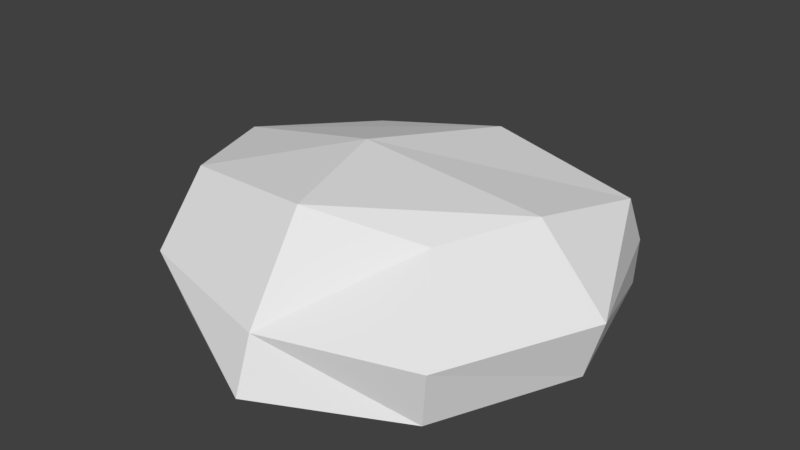 # Source: pedra1.blend  (saved by Blender 2.79.0; exported with 4.5.12 LTS)
import bpy
from mathutils import Matrix  # noqa: F401  (used for matrix-valued properties, if any)

bpy.ops.wm.read_factory_settings(use_empty=True)
scene = bpy.context.scene
scene.name = 'Scene'

# ---- collections
col_collection_1 = bpy.data.collections.new('Collection 1'); scene.collection.children.link(col_collection_1)

# ---- world
world_world = bpy.data.worlds.new('World'); scene.world = world_world
world_world.color = (0.05088, 0.05088, 0.05088)
world_world.use_sun_shadow = False
world_world.sun_shadow_jitter_overblur = 0.0
world_world.cycles.sampling_method = 'MANUAL'

# ---- meshes
me_cube_010 = bpy.data.meshes.new('Cube.010')
me_cube_010.from_pydata([(-0.5096, -0.5001, -0.1803), (-0.5607, -0.5511, 0.04298), (-0.5096, 0.5182, -0.1803), (-0.5607, 0.5683, 0.008841), (0.5087, -0.5001, -0.1803), (0.5422, -0.5262, 0.02407), (0.5651, 0.6162, -0.1803), (0.5869, 0.5917, 0.008841), (-0.0004757, 0.7238, -0.1803), (-0.0004196, 0.787, 0.03476), (-0.0004757, -0.7519, -0.1803), (-0.0004196, -0.6811, 0.01597), (-0.6929, 0.009039, -0.1803), (-0.8029, 0.007973, 0.03432), (0.7321, 0.009039, -0.1803), (0.7927, 0.01123, 0.03295), (-0.0005022, 0.009541, -0.1714), (-0.5147, -0.3873, 0.3075), (-0.5147, 0.5231, 0.1856), (0.3535, -0.2684, 0.2521), (0.5703, 0.5231, 0.1856), (-0.0004702, 0.5814, 0.277), (-0.0004702, -0.4587, 0.3543), (-0.6813, 0.008934, 0.277), (0.5136, 0.06537, 0.2759), (-0.1407, 0.009541, 0.3737)], [], [(12, 13, 3, 2), (8, 9, 7, 6), (14, 15, 5, 4), (10, 11, 1, 0), (16, 14, 4, 10), (13, 1, 17, 23), (15, 7, 20, 24), (12, 16, 10, 0), (4, 5, 11, 10), (2, 3, 9, 8), (2, 8, 16, 12), (7, 9, 21, 20), (1, 11, 22, 17), (8, 6, 14, 16), (6, 7, 15, 14), (0, 1, 13, 12), (25, 23, 17, 22), (24, 25, 22, 19), (20, 21, 25, 24), (21, 18, 23, 25), (5, 15, 24, 19), (11, 5, 19, 22), (9, 3, 18, 21), (3, 13, 23, 18)])
_uv = me_cube_010.uv_layers.new(name='UVMap')
_uv.uv.foreach_set('vector', [0.1273, 0.5722, 0.1844, 0.5722, 0.1844, 0.6293, 0.1273, 0.6293, 0.1273, 0.5722, 0.1844, 0.5722, 0.1844, 0.6293, 0.1273, 0.6293, 0.1273, 0.5722, 0.1844, 0.5722, 0.1844, 0.6293, 0.1273, 0.6293, 0.1273, 0.5722, 0.1844, 0.5722, 0.1844, 0.6293, 0.1273, 0.6293, 0.1273, 0.5722, 0.1844, 0.5722, 0.1844, 0.6293, 0.1273, 0.6293, 0.1273, 0.5722, 0.1844, 0.5722, 0.1844, 0.6293, 0.1273, 0.6293, 0.1273, 0.5722, 0.1844, 0.5722, 0.1844, 0.6293, 0.1273, 0.6293, 0.1273, 0.5722, 0.1844, 0.5722, 0.1844, 0.6293, 0.1273, 0.6293, 0.1273, 0.5722, 0.1844, 0.5722, 0.1844, 0.6293, 0.1273, 0.6293, 0.1273, 0.5722, 0.1844, 0.5722, 0.1844, 0.6293, 0.1273, 0.6293, 0.1273, 0.5722, 0.1844, 0.5722, 0.1844, 0.6293, 0.1273, 0.6293, 0.1273, 0.5722, 0.1844, 0.5722, 0.1844, 0.6293, 0.1273, 0.6293, 0.1273, 0.5722, 0.1844, 0.5722, 0.1844, 0.6293, 0.1273, 0.6293, 0.1273, 0.5722, 0.1844, 0.5722, 0.1844, 0.6293, 0.1273, 0.6293, 0.1273, 0.5722, 0.1844, 0.5722, 0.1844, 0.6293, 0.1273, 0.6293, 0.1273, 0.5722, 0.1844, 0.5722, 0.1844, 0.6293, 0.1273, 0.6293, 0.1273, 0.5722, 0.1844, 0.5722, 0.1844, 0.6293, 0.1273, 0.6293, 0.1273, 0.5722, 0.1844, 0.5722, 0.1844, 0.6293, 0.1273, 0.6293, 0.1273, 0.5722, 0.1844, 0.5722, 0.1844, 0.6293, 0.1273, 0.6293, 0.1273, 0.5722, 0.1844, 0.5722, 0.1844, 0.6293, 0.1273, 0.6293, 0.1273, 0.5722, 0.1844, 0.5722, 0.1844, 0.6293, 0.1273, 0.6293, 0.1273, 0.5722, 0.1844, 0.5722, 0.1844, 0.6293, 0.1273, 0.6293, 0.1273, 0.5722, 0.1844, 0.5722, 0.1844, 0.6293, 0.1273, 0.6293, 0.1273, 0.5722, 0.1844, 0.5722, 0.1844, 0.6293, 0.1273, 0.6293])
me_cube_010.use_remesh_preserve_volume = False
me_cube_010.use_remesh_preserve_attributes = False
me_cube_010.use_mirror_vertex_groups = False
me_cube_010.update()

# ---- objects
ob_cube_008 = bpy.data.objects.new('Cube.008', me_cube_010)

# ---- transforms, parenting, visibility, modifiers, constraints
ob_cube_008.location = (-0.01915, -0.01891, 0.1975)
ob_cube_008.lineart.crease_threshold = 0.0

# ---- collection membership
col_collection_1.objects.link(ob_cube_008)

# ---- scene / render settings (as saved in the file)
scene.frame_start = 1; scene.frame_end = 250; scene.frame_set(1)
scene.render.engine = 'BLENDER_EEVEE_NEXT'
scene.render.resolution_percentage = 50
scene.render.dither_intensity = 0.0
scene.cycles.use_denoising = False
scene.cycles.samples = 128
scene.cycles.sampling_pattern = 'TABULATED_SOBOL'
scene.cycles.use_adaptive_sampling = False
scene.cycles.use_light_tree = False
scene.cycles.blur_glossy = 0.0
scene.cycles.sample_clamp_indirect = 0.0
scene.view_settings.view_transform = 'Standard'
bpy.context.view_layer.update()

# ---- added for rendering (the .blend has no active camera and no usable light): camera, sun
cam_auto = bpy.data.cameras.new('AutoCamera')
cam_auto.lens = 50.0
cam_auto.sensor_width = 36.0
cam_auto.clip_end = 1000.0
ob_auto_camera = bpy.data.objects.new('AutoCamera', cam_auto)
scene.collection.objects.link(ob_auto_camera)
ob_auto_camera.location = (2.08983, -2.53826, 1.98549)
ob_auto_camera.rotation_euler = (1.09748, -7.21219e-08, 0.694738)
scene.camera = ob_auto_camera
light_auto_sun = bpy.data.lights.new('AutoSun', 'SUN')
light_auto_sun.energy = 3.0
light_auto_sun.angle = 0.0523599
ob_auto_sun = bpy.data.objects.new('AutoSun', light_auto_sun)
scene.collection.objects.link(ob_auto_sun)
ob_auto_sun.rotation_euler = (0.872665, 0.174533, 0.523599)
bpy.context.view_layer.update()
